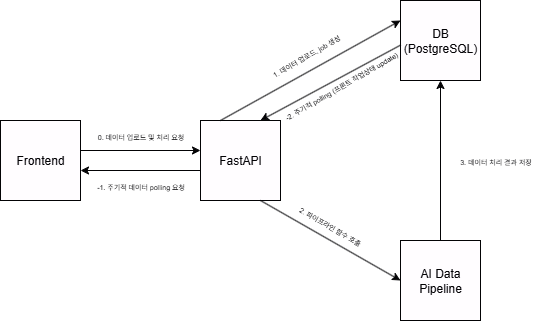

The diagram above was exported from draw.io. Its source (the exported page's mxGraphModel, read from the mxfile embedded in the PNG):
<mxGraphModel dx="826" dy="1560" grid="1" gridSize="10" guides="1" tooltips="1" connect="1" arrows="1" fold="1" page="1" pageScale="1" pageWidth="850" pageHeight="1100" math="0" shadow="0" adaptiveColors="none">
  <root>
    <mxCell id="0" />
    <mxCell id="1" parent="0" />
    <mxCell id="rQRGydB8hujRipLv5s7F-23" value="FastAPI" style="rounded=0;whiteSpace=wrap;html=1;" vertex="1" parent="1">
      <mxGeometry x="290" y="80" width="80" height="80" as="geometry" />
    </mxCell>
    <mxCell id="rQRGydB8hujRipLv5s7F-24" value="DB (PostgreSQL)" style="rounded=0;whiteSpace=wrap;html=1;" vertex="1" parent="1">
      <mxGeometry x="490" y="-40" width="80" height="80" as="geometry" />
    </mxCell>
    <mxCell id="rQRGydB8hujRipLv5s7F-26" value="AI Data Pipeline" style="rounded=0;whiteSpace=wrap;html=1;" vertex="1" parent="1">
      <mxGeometry x="490" y="200" width="80" height="80" as="geometry" />
    </mxCell>
    <mxCell id="rQRGydB8hujRipLv5s7F-27" value="" style="endArrow=classic;html=1;rounded=0;entryX=0;entryY=0.25;entryDx=0;entryDy=0;exitX=0.25;exitY=0;exitDx=0;exitDy=0;" edge="1" parent="1" source="rQRGydB8hujRipLv5s7F-23" target="rQRGydB8hujRipLv5s7F-24">
      <mxGeometry width="50" height="50" relative="1" as="geometry">
        <mxPoint x="330" y="80" as="sourcePoint" />
        <mxPoint x="380" y="30" as="targetPoint" />
      </mxGeometry>
    </mxCell>
    <mxCell id="rQRGydB8hujRipLv5s7F-28" value="" style="endArrow=classic;html=1;rounded=0;entryX=0.75;entryY=0;entryDx=0;entryDy=0;exitX=0.002;exitY=0.557;exitDx=0;exitDy=0;exitPerimeter=0;" edge="1" parent="1" source="rQRGydB8hujRipLv5s7F-24" target="rQRGydB8hujRipLv5s7F-23">
      <mxGeometry width="50" height="50" relative="1" as="geometry">
        <mxPoint x="480" y="10" as="sourcePoint" />
        <mxPoint x="520" y="110" as="targetPoint" />
      </mxGeometry>
    </mxCell>
    <mxCell id="rQRGydB8hujRipLv5s7F-34" value="" style="endArrow=classic;html=1;rounded=0;entryX=0;entryY=0.5;entryDx=0;entryDy=0;exitX=0.75;exitY=1;exitDx=0;exitDy=0;" edge="1" parent="1" source="rQRGydB8hujRipLv5s7F-23" target="rQRGydB8hujRipLv5s7F-26">
      <mxGeometry width="50" height="50" relative="1" as="geometry">
        <mxPoint x="410" y="180" as="sourcePoint" />
        <mxPoint x="450" y="180" as="targetPoint" />
      </mxGeometry>
    </mxCell>
    <mxCell id="rQRGydB8hujRipLv5s7F-35" value="&lt;font style=&quot;font-size: 7px;&quot;&gt;-2. 주기적 polling (프론트 작업상태 update)&lt;/font&gt;" style="text;html=1;align=center;verticalAlign=middle;resizable=0;points=[];autosize=1;strokeColor=none;fillColor=none;rotation=-30;" vertex="1" parent="1">
      <mxGeometry x="355" y="30" width="150" height="30" as="geometry" />
    </mxCell>
    <mxCell id="rQRGydB8hujRipLv5s7F-36" value="&lt;span style=&quot;font-size: 7px;&quot;&gt;1. 데이터 업로드, job 생성&lt;/span&gt;" style="text;html=1;align=center;verticalAlign=middle;resizable=0;points=[];autosize=1;strokeColor=none;fillColor=none;rotation=-30;" vertex="1" parent="1">
      <mxGeometry x="345.0017782649107" y="0.00038105676658517496" width="100" height="30" as="geometry" />
    </mxCell>
    <mxCell id="rQRGydB8hujRipLv5s7F-40" value="&lt;span style=&quot;font-size: 7px;&quot;&gt;2. 파이프라인 함수 호출&lt;/span&gt;" style="text;html=1;align=center;verticalAlign=middle;resizable=0;points=[];autosize=1;strokeColor=none;fillColor=none;rotation=30;" vertex="1" parent="1">
      <mxGeometry x="375" y="170" width="90" height="30" as="geometry" />
    </mxCell>
    <mxCell id="rQRGydB8hujRipLv5s7F-41" value="&lt;span style=&quot;font-size: 7px;&quot;&gt;3. 데이터 처리 결과 저장&lt;/span&gt;" style="text;html=1;align=center;verticalAlign=middle;resizable=0;points=[];autosize=1;strokeColor=none;fillColor=none;" vertex="1" parent="1">
      <mxGeometry x="540" y="105" width="90" height="30" as="geometry" />
    </mxCell>
    <mxCell id="rQRGydB8hujRipLv5s7F-43" value="Frontend" style="rounded=0;whiteSpace=wrap;html=1;" vertex="1" parent="1">
      <mxGeometry x="90" y="80" width="80" height="80" as="geometry" />
    </mxCell>
    <mxCell id="rQRGydB8hujRipLv5s7F-46" value="&lt;font style=&quot;font-size: 7px;&quot;&gt;0. 데이터 업로드 및 처리 요청&lt;/font&gt;" style="text;html=1;align=center;verticalAlign=middle;resizable=0;points=[];autosize=1;strokeColor=none;fillColor=none;" vertex="1" parent="1">
      <mxGeometry x="175" y="80" width="110" height="30" as="geometry" />
    </mxCell>
    <mxCell id="rQRGydB8hujRipLv5s7F-47" value="" style="endArrow=classic;html=1;rounded=0;entryX=0;entryY=0.375;entryDx=0;entryDy=0;entryPerimeter=0;" edge="1" parent="1" target="rQRGydB8hujRipLv5s7F-23">
      <mxGeometry width="50" height="50" relative="1" as="geometry">
        <mxPoint x="170" y="110" as="sourcePoint" />
        <mxPoint x="270" y="110" as="targetPoint" />
      </mxGeometry>
    </mxCell>
    <mxCell id="rQRGydB8hujRipLv5s7F-48" value="" style="endArrow=classic;html=1;rounded=0;exitX=0;exitY=0.625;exitDx=0;exitDy=0;exitPerimeter=0;entryX=1;entryY=0.625;entryDx=0;entryDy=0;entryPerimeter=0;" edge="1" parent="1" source="rQRGydB8hujRipLv5s7F-23" target="rQRGydB8hujRipLv5s7F-43">
      <mxGeometry width="50" height="50" relative="1" as="geometry">
        <mxPoint x="200" y="150" as="sourcePoint" />
        <mxPoint x="180" y="130" as="targetPoint" />
      </mxGeometry>
    </mxCell>
    <mxCell id="rQRGydB8hujRipLv5s7F-49" value="&lt;font style=&quot;font-size: 7px;&quot;&gt;-1. 주기적 데이터 polling 요청&lt;/font&gt;" style="text;html=1;align=center;verticalAlign=middle;resizable=0;points=[];autosize=1;strokeColor=none;fillColor=none;" vertex="1" parent="1">
      <mxGeometry x="175" y="130" width="110" height="30" as="geometry" />
    </mxCell>
    <mxCell id="rQRGydB8hujRipLv5s7F-51" value="" style="endArrow=classic;html=1;rounded=0;entryX=0.5;entryY=1;entryDx=0;entryDy=0;exitX=0.5;exitY=0;exitDx=0;exitDy=0;" edge="1" parent="1" source="rQRGydB8hujRipLv5s7F-26" target="rQRGydB8hujRipLv5s7F-24">
      <mxGeometry width="50" height="50" relative="1" as="geometry">
        <mxPoint x="330" y="140" as="sourcePoint" />
        <mxPoint x="380" y="90" as="targetPoint" />
      </mxGeometry>
    </mxCell>
  </root>
</mxGraphModel>